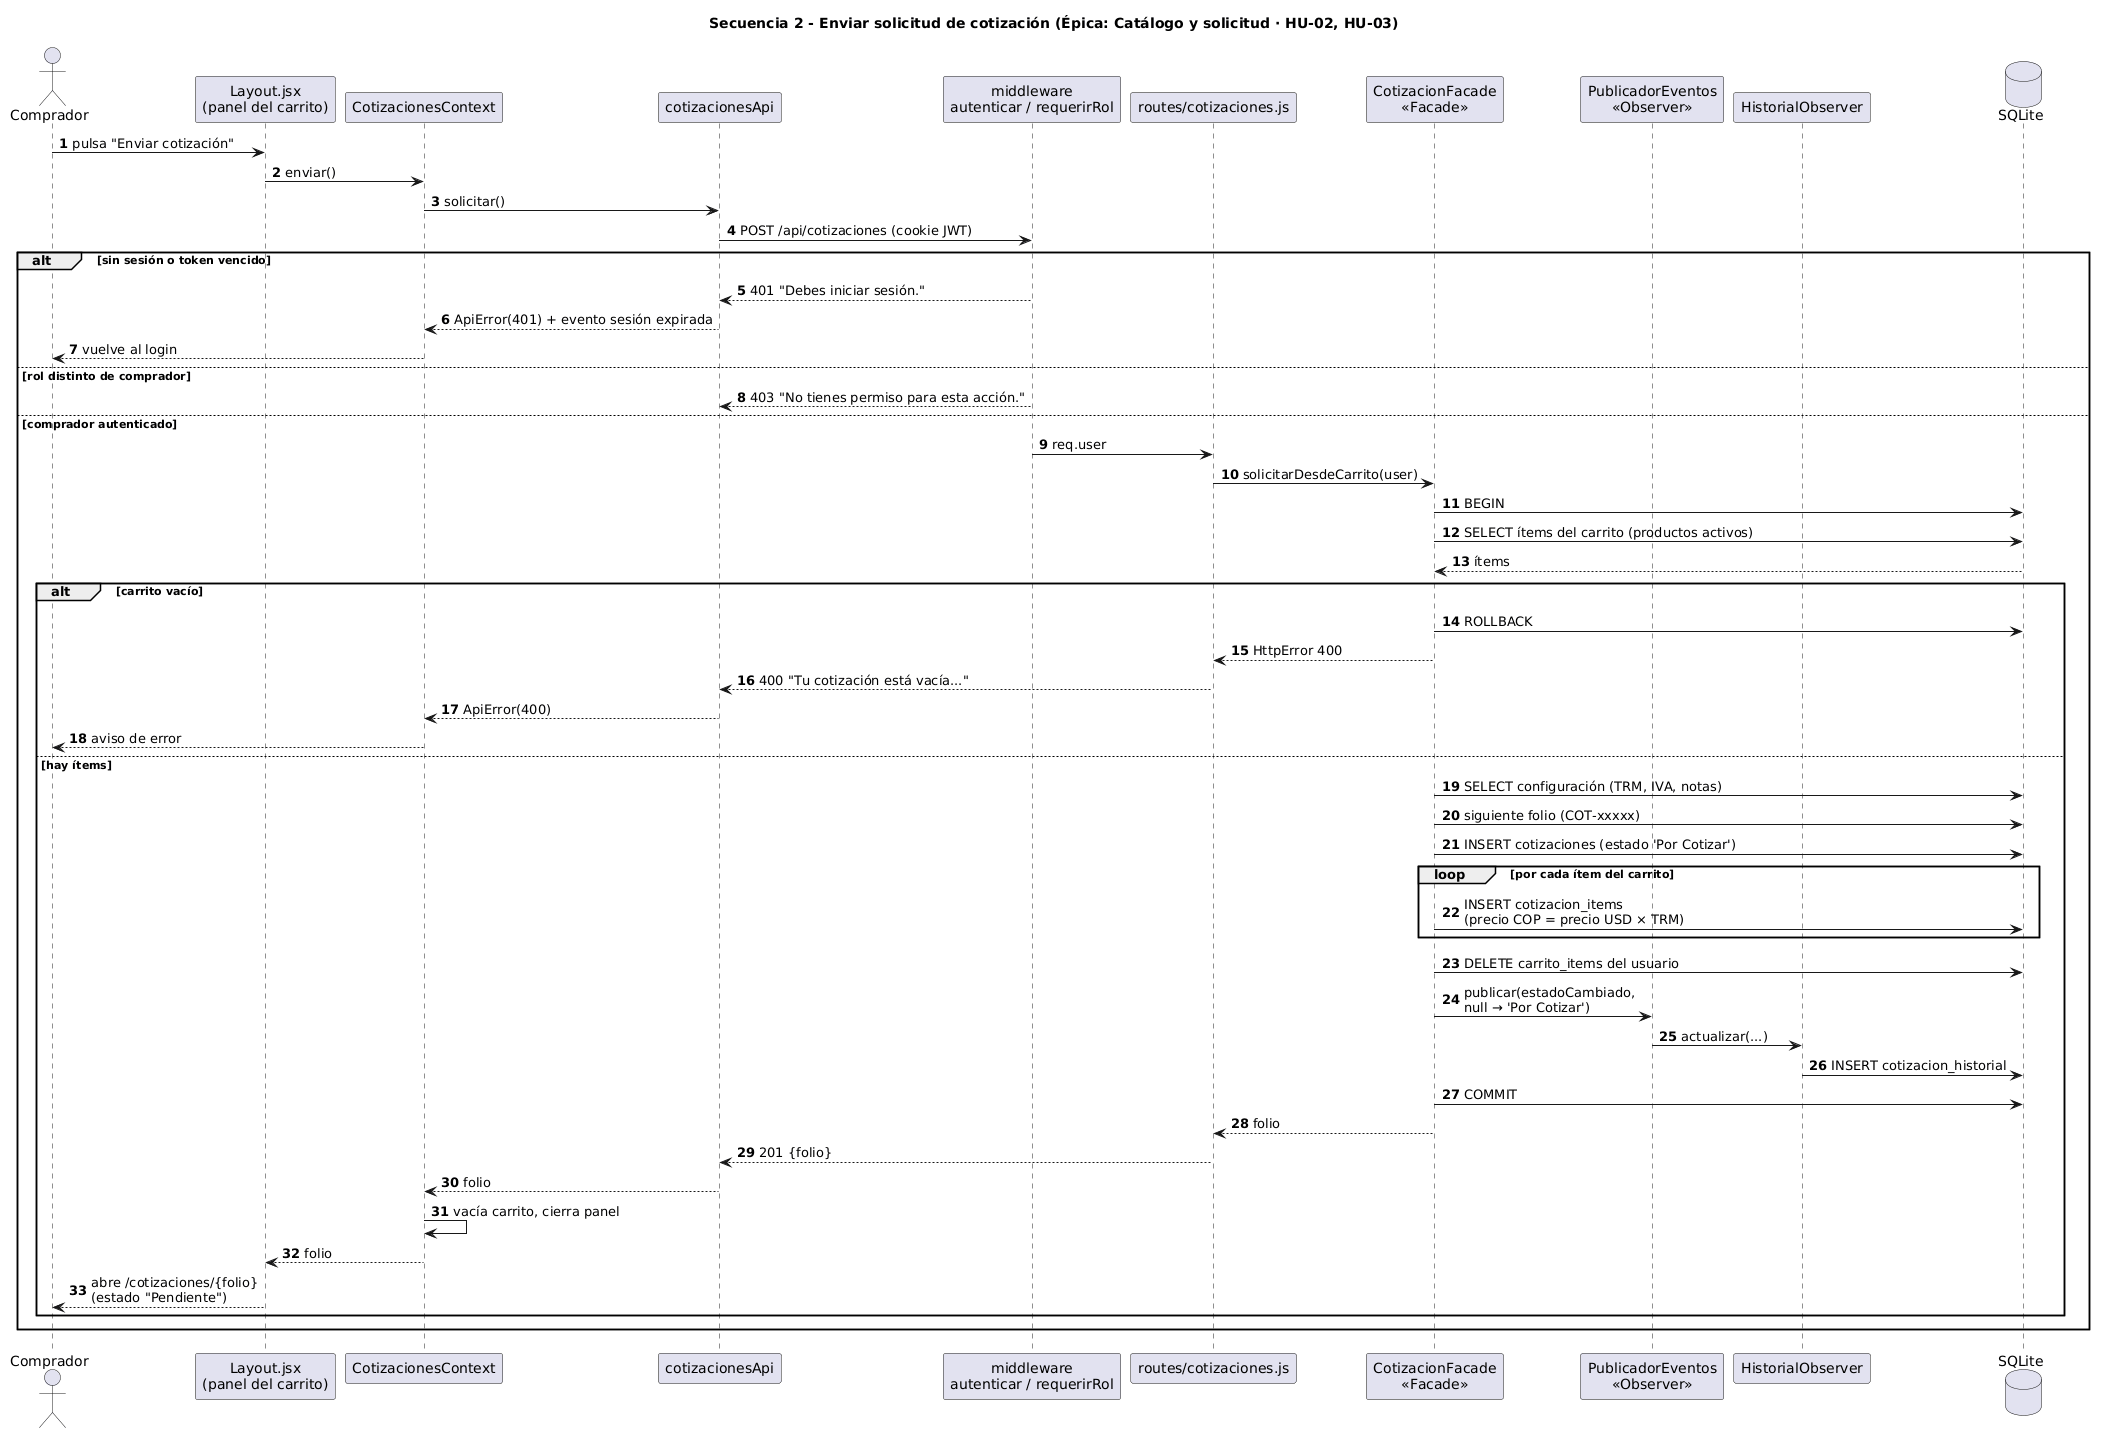

The diagram above was rendered by PlantUML. Its source (embedded in the PNG):
@startuml
title Secuencia 2 - Enviar solicitud de cotización (Épica: Catálogo y solicitud · HU-02, HU-03)
skinparam shadowing false
autonumber

actor Comprador as U
participant "Layout.jsx\n(panel del carrito)" as UI
participant "CotizacionesContext" as Ctx
participant "cotizacionesApi" as Api
participant "middleware\nautenticar / requerirRol" as MW
participant "routes/cotizaciones.js" as Ruta
participant "CotizacionFacade\n<<Facade>>" as F
participant "PublicadorEventos\n<<Observer>>" as Pub
participant "HistorialObserver" as Hist
database "SQLite" as BD

U -> UI : pulsa "Enviar cotización"
UI -> Ctx : enviar()
Ctx -> Api : solicitar()
Api -> MW : POST /api/cotizaciones (cookie JWT)
alt sin sesión o token vencido
  MW --> Api : 401 "Debes iniciar sesión."
  Api --> Ctx : ApiError(401) + evento sesión expirada
  Ctx --> U : vuelve al login
else rol distinto de comprador
  MW --> Api : 403 "No tienes permiso para esta acción."
else comprador autenticado
  MW -> Ruta : req.user
  Ruta -> F : solicitarDesdeCarrito(user)
  F -> BD : BEGIN
  F -> BD : SELECT ítems del carrito (productos activos)
  BD --> F : ítems
  alt carrito vacío
    F -> BD : ROLLBACK
    F --> Ruta : HttpError 400
    Ruta --> Api : 400 "Tu cotización está vacía..."
    Api --> Ctx : ApiError(400)
    Ctx --> U : aviso de error
  else hay ítems
    F -> BD : SELECT configuración (TRM, IVA, notas)
    F -> BD : siguiente folio (COT-xxxxx)
    F -> BD : INSERT cotizaciones (estado 'Por Cotizar')
    loop por cada ítem del carrito
      F -> BD : INSERT cotizacion_items\n(precio COP = precio USD × TRM)
    end
    F -> BD : DELETE carrito_items del usuario
    F -> Pub : publicar(estadoCambiado,\nnull → 'Por Cotizar')
    Pub -> Hist : actualizar(...)
    Hist -> BD : INSERT cotizacion_historial
    F -> BD : COMMIT
    F --> Ruta : folio
    Ruta --> Api : 201 {folio}
    Api --> Ctx : folio
    Ctx -> Ctx : vacía carrito, cierra panel
    Ctx --> UI : folio
    UI --> U : abre /cotizaciones/{folio}\n(estado "Pendiente")
  end
end
@enduml